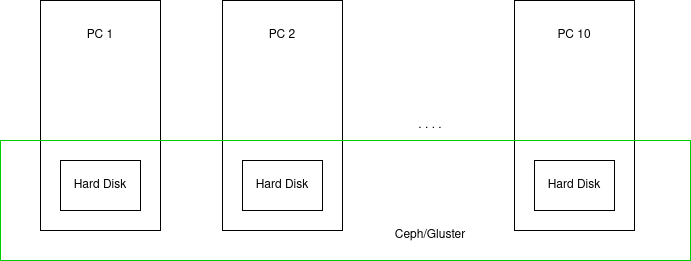

The diagram above was exported from draw.io. Its source (the exported page's mxGraphModel, read from the mxfile embedded in the PNG):
<mxGraphModel dx="1034" dy="613" grid="1" gridSize="10" guides="1" tooltips="1" connect="1" arrows="1" fold="1" page="1" pageScale="1" pageWidth="850" pageHeight="1100" math="0" shadow="0">
  <root>
    <mxCell id="0" />
    <mxCell id="1" parent="0" />
    <mxCell id="peDm4xVCoTCSYbVZezJ7-2" value="" style="rounded=0;whiteSpace=wrap;html=1;" vertex="1" parent="1">
      <mxGeometry x="100" y="120" width="120" height="230" as="geometry" />
    </mxCell>
    <mxCell id="peDm4xVCoTCSYbVZezJ7-3" value="PC 1" style="text;html=1;strokeColor=none;fillColor=none;align=center;verticalAlign=middle;whiteSpace=wrap;rounded=0;" vertex="1" parent="1">
      <mxGeometry x="130" y="140" width="60" height="30" as="geometry" />
    </mxCell>
    <mxCell id="peDm4xVCoTCSYbVZezJ7-4" value="Hard Disk" style="rounded=0;whiteSpace=wrap;html=1;" vertex="1" parent="1">
      <mxGeometry x="120" y="280" width="80" height="50" as="geometry" />
    </mxCell>
    <mxCell id="peDm4xVCoTCSYbVZezJ7-5" value="" style="rounded=0;whiteSpace=wrap;html=1;" vertex="1" parent="1">
      <mxGeometry x="574" y="120" width="120" height="230" as="geometry" />
    </mxCell>
    <mxCell id="peDm4xVCoTCSYbVZezJ7-6" value="PC 10" style="text;html=1;strokeColor=none;fillColor=none;align=center;verticalAlign=middle;whiteSpace=wrap;rounded=0;" vertex="1" parent="1">
      <mxGeometry x="604" y="140" width="60" height="30" as="geometry" />
    </mxCell>
    <mxCell id="peDm4xVCoTCSYbVZezJ7-8" value="" style="rounded=0;whiteSpace=wrap;html=1;" vertex="1" parent="1">
      <mxGeometry x="282" y="120" width="120" height="230" as="geometry" />
    </mxCell>
    <mxCell id="peDm4xVCoTCSYbVZezJ7-9" value="PC 2" style="text;html=1;strokeColor=none;fillColor=none;align=center;verticalAlign=middle;whiteSpace=wrap;rounded=0;" vertex="1" parent="1">
      <mxGeometry x="312" y="140" width="60" height="30" as="geometry" />
    </mxCell>
    <mxCell id="peDm4xVCoTCSYbVZezJ7-10" value="Hard Disk" style="rounded=0;whiteSpace=wrap;html=1;" vertex="1" parent="1">
      <mxGeometry x="302" y="280" width="80" height="50" as="geometry" />
    </mxCell>
    <mxCell id="peDm4xVCoTCSYbVZezJ7-11" value="Hard Disk" style="rounded=0;whiteSpace=wrap;html=1;" vertex="1" parent="1">
      <mxGeometry x="594" y="280" width="80" height="50" as="geometry" />
    </mxCell>
    <mxCell id="peDm4xVCoTCSYbVZezJ7-12" value=". . . ." style="text;html=1;strokeColor=none;fillColor=none;align=center;verticalAlign=middle;whiteSpace=wrap;rounded=0;" vertex="1" parent="1">
      <mxGeometry x="460" y="230" width="60" height="30" as="geometry" />
    </mxCell>
    <mxCell id="peDm4xVCoTCSYbVZezJ7-14" value="" style="rounded=0;whiteSpace=wrap;html=1;strokeColor=#00CC00;fillColor=none;" vertex="1" parent="1">
      <mxGeometry x="60" y="260" width="690" height="120" as="geometry" />
    </mxCell>
    <mxCell id="peDm4xVCoTCSYbVZezJ7-15" value="Ceph/Gluster" style="text;html=1;strokeColor=none;fillColor=none;align=center;verticalAlign=middle;whiteSpace=wrap;rounded=0;" vertex="1" parent="1">
      <mxGeometry x="460" y="340" width="60" height="30" as="geometry" />
    </mxCell>
  </root>
</mxGraphModel>